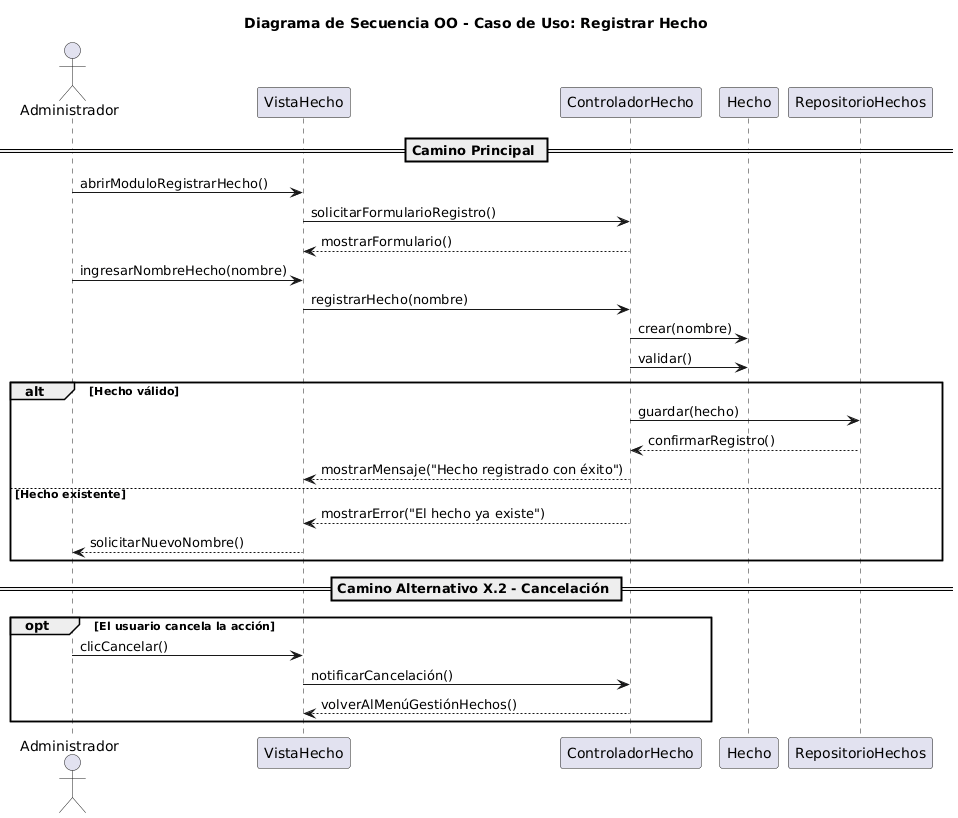

The diagram above was rendered by PlantUML. Its source (embedded in the PNG):
@startuml
title Diagrama de Secuencia OO - Caso de Uso: Registrar Hecho

actor Administrador
participant VistaHecho
participant ControladorHecho
participant Hecho
participant RepositorioHechos

== Camino Principal ==

Administrador -> VistaHecho: abrirModuloRegistrarHecho()
VistaHecho -> ControladorHecho: solicitarFormularioRegistro()
ControladorHecho --> VistaHecho: mostrarFormulario()

Administrador -> VistaHecho: ingresarNombreHecho(nombre)
VistaHecho -> ControladorHecho: registrarHecho(nombre)
ControladorHecho -> Hecho: crear(nombre)
ControladorHecho -> Hecho: validar()

alt Hecho válido
    ControladorHecho -> RepositorioHechos: guardar(hecho)
    RepositorioHechos --> ControladorHecho: confirmarRegistro()
    ControladorHecho --> VistaHecho: mostrarMensaje("Hecho registrado con éxito")
else Hecho existente
    ControladorHecho --> VistaHecho: mostrarError("El hecho ya existe")
    VistaHecho --> Administrador: solicitarNuevoNombre()
end

== Camino Alternativo X.2 - Cancelación ==

opt El usuario cancela la acción
    Administrador -> VistaHecho: clicCancelar()
    VistaHecho -> ControladorHecho: notificarCancelación()
    ControladorHecho --> VistaHecho: volverAlMenúGestiónHechos()
end
@enduml